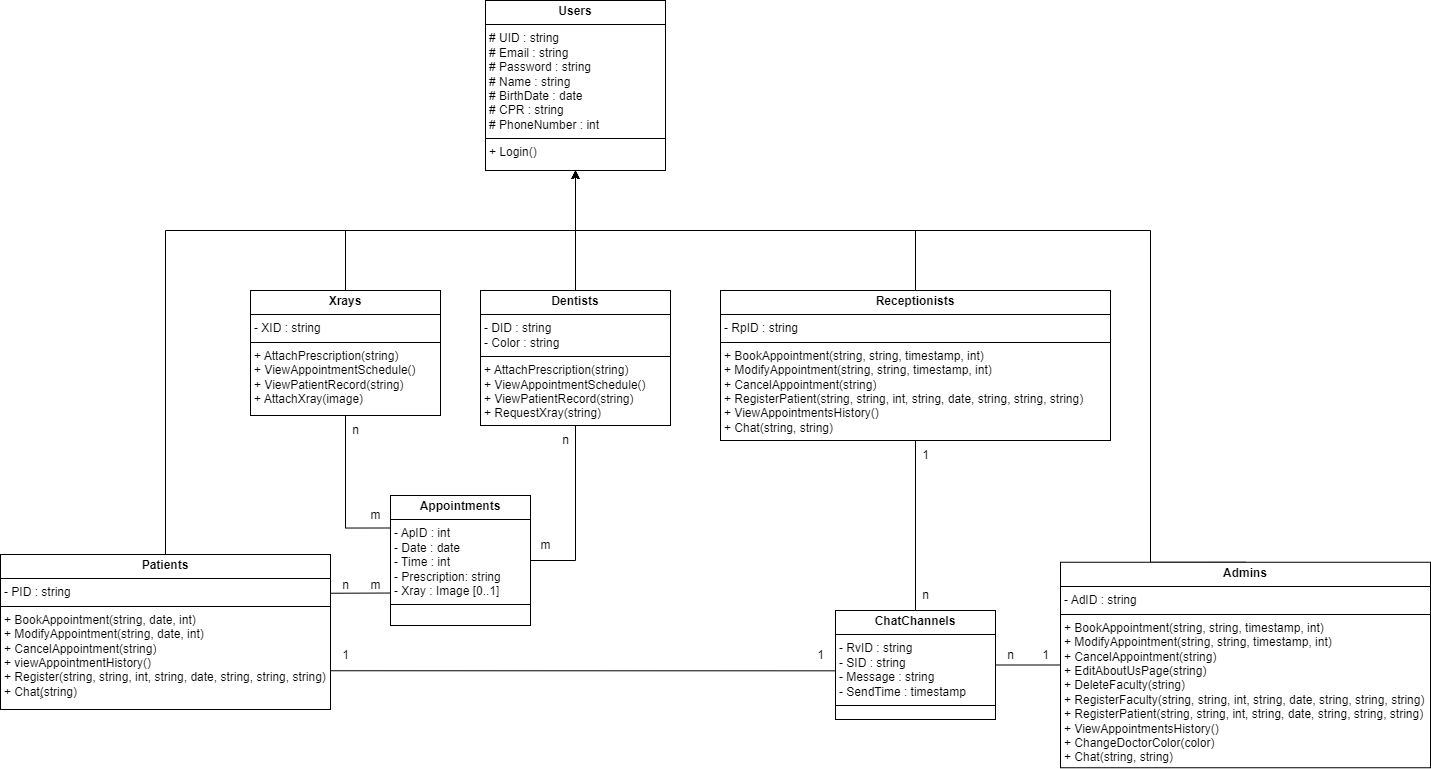

The diagram above was exported from draw.io. Its source (the exported page's mxGraphModel, read from the mxfile embedded in the PNG):
<mxGraphModel dx="1225" dy="1532" grid="1" gridSize="10" guides="1" tooltips="1" connect="1" arrows="1" fold="1" page="1" pageScale="1" pageWidth="850" pageHeight="1100" math="0" shadow="0">
  <root>
    <mxCell id="0" />
    <mxCell id="1" parent="0" />
    <mxCell id="yTbb3g21HIXO5gxVHFGl-17" style="edgeStyle=orthogonalEdgeStyle;rounded=0;orthogonalLoop=1;jettySize=auto;html=1;entryX=0.5;entryY=1;entryDx=0;entryDy=0;exitX=0.5;exitY=0;exitDx=0;exitDy=0;" parent="1" source="yTbb3g21HIXO5gxVHFGl-5" target="yTbb3g21HIXO5gxVHFGl-7" edge="1">
      <mxGeometry relative="1" as="geometry">
        <mxPoint x="425" y="230" as="sourcePoint" />
      </mxGeometry>
    </mxCell>
    <mxCell id="yTbb3g21HIXO5gxVHFGl-5" value="&lt;p style=&quot;margin:0px;margin-top:4px;text-align:center;&quot;&gt;&lt;b&gt;Dentists&lt;/b&gt;&lt;/p&gt;&lt;hr size=&quot;1&quot; style=&quot;border-style:solid;&quot;&gt;&lt;p style=&quot;margin:0px;margin-left:4px;&quot;&gt;- DID : string&lt;/p&gt;&lt;p style=&quot;margin:0px;margin-left:4px;&quot;&gt;- Color : string&lt;/p&gt;&lt;hr size=&quot;1&quot; style=&quot;border-style:solid;&quot;&gt;&lt;p style=&quot;margin:0px;margin-left:4px;&quot;&gt;&lt;span style=&quot;background-color: initial;&quot;&gt;+ AttachPrescription(string)&lt;/span&gt;&lt;br&gt;&lt;/p&gt;&lt;p style=&quot;margin:0px;margin-left:4px;&quot;&gt;+ ViewAppointmentSchedule()&lt;/p&gt;&lt;p style=&quot;margin:0px;margin-left:4px;&quot;&gt;+ ViewPatientRecord(string)&lt;/p&gt;&lt;p style=&quot;margin:0px;margin-left:4px;&quot;&gt;+ RequestXray(string)&lt;/p&gt;&lt;p style=&quot;margin:0px;margin-left:4px;&quot;&gt;&lt;br&gt;&lt;/p&gt;" style="verticalAlign=top;align=left;overflow=fill;html=1;whiteSpace=wrap;" parent="1" vertex="1">
      <mxGeometry x="290" y="200" width="190" height="135" as="geometry" />
    </mxCell>
    <mxCell id="yTbb3g21HIXO5gxVHFGl-16" style="edgeStyle=orthogonalEdgeStyle;rounded=0;orthogonalLoop=1;jettySize=auto;html=1;entryX=0.5;entryY=1;entryDx=0;entryDy=0;exitX=0.5;exitY=0;exitDx=0;exitDy=0;" parent="1" source="yTbb3g21HIXO5gxVHFGl-6" target="yTbb3g21HIXO5gxVHFGl-7" edge="1">
      <mxGeometry relative="1" as="geometry">
        <Array as="points">
          <mxPoint x="-25" y="140" />
          <mxPoint x="385" y="140" />
        </Array>
      </mxGeometry>
    </mxCell>
    <mxCell id="yTbb3g21HIXO5gxVHFGl-6" value="&lt;p style=&quot;margin:0px;margin-top:4px;text-align:center;&quot;&gt;&lt;b&gt;Patients&lt;/b&gt;&lt;br&gt;&lt;/p&gt;&lt;hr size=&quot;1&quot; style=&quot;border-style:solid;&quot;&gt;&lt;p style=&quot;margin:0px;margin-left:4px;&quot;&gt;- PID : string&lt;br&gt;&lt;/p&gt;&lt;hr size=&quot;1&quot; style=&quot;border-style:solid;&quot;&gt;&lt;p style=&quot;margin:0px;margin-left:4px;&quot;&gt;+ BookAppointment(string, date, int)&lt;span style=&quot;background-color: initial;&quot;&gt;&lt;br&gt;&lt;/span&gt;&lt;/p&gt;&lt;p style=&quot;margin:0px;margin-left:4px;&quot;&gt;+ ModifyAppointment(string, date, int)&lt;/p&gt;&lt;p style=&quot;margin:0px;margin-left:4px;&quot;&gt;&lt;span style=&quot;background-color: initial;&quot;&gt;+ CancelAppointment(string)&lt;/span&gt;&lt;br&gt;&lt;/p&gt;&lt;p style=&quot;margin:0px;margin-left:4px;&quot;&gt;+ viewAppointmentHistory()&lt;span style=&quot;background-color: initial;&quot;&gt;&lt;br&gt;&lt;/span&gt;&lt;/p&gt;&lt;p style=&quot;margin:0px;margin-left:4px;&quot;&gt;+ Register(&lt;span style=&quot;background-color: initial;&quot;&gt;string, string, int, string, date, string, string, string&lt;/span&gt;&lt;span style=&quot;background-color: initial;&quot;&gt;)&lt;/span&gt;&lt;/p&gt;&lt;p style=&quot;margin:0px;margin-left:4px;&quot;&gt;+ Chat(ٍstring)&lt;span style=&quot;background-color: initial;&quot;&gt;&lt;br&gt;&lt;/span&gt;&lt;/p&gt;&lt;p style=&quot;margin:0px;margin-left:4px;&quot;&gt;&lt;span style=&quot;background-color: initial;&quot;&gt;&lt;br&gt;&lt;/span&gt;&lt;/p&gt;" style="verticalAlign=top;align=left;overflow=fill;html=1;whiteSpace=wrap;" parent="1" vertex="1">
      <mxGeometry x="-190" y="464" width="330" height="155" as="geometry" />
    </mxCell>
    <mxCell id="yTbb3g21HIXO5gxVHFGl-7" value="&lt;p style=&quot;margin:0px;margin-top:4px;text-align:center;&quot;&gt;&lt;b&gt;Users&lt;/b&gt;&lt;/p&gt;&lt;hr size=&quot;1&quot; style=&quot;border-style:solid;&quot;&gt;&lt;p style=&quot;margin:0px;margin-left:4px;&quot;&gt;# UID : string&lt;/p&gt;&lt;p style=&quot;margin:0px;margin-left:4px;&quot;&gt;# Email : string&lt;/p&gt;&lt;p style=&quot;margin:0px;margin-left:4px;&quot;&gt;# Password : string&lt;/p&gt;&lt;p style=&quot;margin:0px;margin-left:4px;&quot;&gt;# Name : string&lt;/p&gt;&lt;p style=&quot;margin:0px;margin-left:4px;&quot;&gt;# BirthDate : date&lt;/p&gt;&lt;p style=&quot;margin:0px;margin-left:4px;&quot;&gt;# CPR : string&lt;/p&gt;&lt;p style=&quot;margin:0px;margin-left:4px;&quot;&gt;# PhoneNumber : int&lt;/p&gt;&lt;hr size=&quot;1&quot; style=&quot;border-style:solid;&quot;&gt;&lt;p style=&quot;margin:0px;margin-left:4px;&quot;&gt;&lt;span style=&quot;background-color: initial;&quot;&gt;+ Login()&lt;/span&gt;&lt;br&gt;&lt;/p&gt;" style="verticalAlign=top;align=left;overflow=fill;html=1;whiteSpace=wrap;" parent="1" vertex="1">
      <mxGeometry x="295" y="-90" width="180" height="170" as="geometry" />
    </mxCell>
    <mxCell id="yTbb3g21HIXO5gxVHFGl-15" style="edgeStyle=orthogonalEdgeStyle;rounded=0;orthogonalLoop=1;jettySize=auto;html=1;entryX=0.5;entryY=1;entryDx=0;entryDy=0;exitX=0.5;exitY=0;exitDx=0;exitDy=0;" parent="1" source="yTbb3g21HIXO5gxVHFGl-8" target="yTbb3g21HIXO5gxVHFGl-7" edge="1">
      <mxGeometry relative="1" as="geometry">
        <Array as="points">
          <mxPoint x="960" y="140" />
          <mxPoint x="385" y="140" />
        </Array>
      </mxGeometry>
    </mxCell>
    <mxCell id="yTbb3g21HIXO5gxVHFGl-8" value="&lt;p style=&quot;margin:0px;margin-top:4px;text-align:center;&quot;&gt;&lt;b&gt;Admins&lt;/b&gt;&lt;br&gt;&lt;/p&gt;&lt;hr size=&quot;1&quot; style=&quot;border-style:solid;&quot;&gt;&lt;p style=&quot;margin: 0px 0px 0px 4px;&quot;&gt;- AdID : string&lt;br&gt;&lt;/p&gt;&lt;hr size=&quot;1&quot; style=&quot;border-style:solid;&quot;&gt;&lt;p style=&quot;margin: 0px 0px 0px 4px;&quot;&gt;+ BookAppointment(string, string, timestamp, int)&lt;span style=&quot;background-color: initial;&quot;&gt;&lt;br&gt;&lt;/span&gt;&lt;/p&gt;&lt;p style=&quot;margin: 0px 0px 0px 4px;&quot;&gt;+ ModifyAppointment(&lt;span style=&quot;background-color: initial;&quot;&gt;string, string, timestamp, int&lt;/span&gt;&lt;span style=&quot;background-color: initial;&quot;&gt;)&lt;/span&gt;&lt;/p&gt;&lt;p style=&quot;margin: 0px 0px 0px 4px;&quot;&gt;&lt;span style=&quot;background-color: initial;&quot;&gt;+ CancelAppointment(string)&lt;/span&gt;&lt;/p&gt;&lt;p style=&quot;margin:0px;margin-left:4px;&quot;&gt;+ EditAboutUsPage(string)&lt;/p&gt;&lt;p style=&quot;margin:0px;margin-left:4px;&quot;&gt;+ DeleteFaculty(string)&lt;/p&gt;&lt;p style=&quot;margin:0px;margin-left:4px;&quot;&gt;+ RegisterFaculty(&lt;span style=&quot;background-color: initial;&quot;&gt;string, string, int, string, date, string, string, string&lt;/span&gt;&lt;span style=&quot;background-color: initial;&quot;&gt;)&lt;/span&gt;&lt;/p&gt;&lt;p style=&quot;margin:0px;margin-left:4px;&quot;&gt;+ RegisterPatient(&lt;span style=&quot;background-color: initial;&quot;&gt;string, string, int, string, date, string, string, string&lt;/span&gt;&lt;span style=&quot;background-color: initial;&quot;&gt;)&lt;/span&gt;&lt;/p&gt;&lt;p style=&quot;margin:0px;margin-left:4px;&quot;&gt;+ ViewAppointmentsHistory()&lt;/p&gt;&lt;p style=&quot;margin:0px;margin-left:4px;&quot;&gt;+ ChangeDoctorColor(color)&lt;/p&gt;&lt;p style=&quot;margin:0px;margin-left:4px;&quot;&gt;+ Chat(string, string)&lt;/p&gt;" style="verticalAlign=top;align=left;overflow=fill;html=1;whiteSpace=wrap;" parent="1" vertex="1">
      <mxGeometry x="870" y="471.75" width="370" height="205.5" as="geometry" />
    </mxCell>
    <mxCell id="yTbb3g21HIXO5gxVHFGl-13" value="&lt;p style=&quot;margin:0px;margin-top:4px;text-align:center;&quot;&gt;&lt;b&gt;Appointments&lt;/b&gt;&lt;/p&gt;&lt;hr size=&quot;1&quot; style=&quot;border-style:solid;&quot;&gt;&lt;p style=&quot;margin:0px;margin-left:4px;&quot;&gt;- ApID : int&lt;/p&gt;&lt;p style=&quot;margin:0px;margin-left:4px;&quot;&gt;- Date : date&lt;/p&gt;&lt;p style=&quot;margin:0px;margin-left:4px;&quot;&gt;- Time : int&lt;/p&gt;&lt;p style=&quot;margin: 0px 0px 0px 4px;&quot;&gt;- Prescription: string&lt;/p&gt;&lt;p style=&quot;margin: 0px 0px 0px 4px;&quot;&gt;&lt;span style=&quot;background-color: initial;&quot;&gt;- Xray : Image [0..1]&lt;/span&gt;&lt;/p&gt;&lt;hr size=&quot;1&quot; style=&quot;border-style:solid;&quot;&gt;&lt;p style=&quot;margin:0px;margin-left:4px;&quot;&gt;&lt;br&gt;&lt;/p&gt;" style="verticalAlign=top;align=left;overflow=fill;html=1;whiteSpace=wrap;" parent="1" vertex="1">
      <mxGeometry x="200" y="405" width="140" height="130" as="geometry" />
    </mxCell>
    <mxCell id="yTbb3g21HIXO5gxVHFGl-30" style="edgeStyle=orthogonalEdgeStyle;rounded=0;orthogonalLoop=1;jettySize=auto;html=1;exitX=0.5;exitY=0;exitDx=0;exitDy=0;entryX=0.5;entryY=1;entryDx=0;entryDy=0;" parent="1" source="yTbb3g21HIXO5gxVHFGl-26" target="yTbb3g21HIXO5gxVHFGl-7" edge="1">
      <mxGeometry relative="1" as="geometry">
        <Array as="points">
          <mxPoint x="645" y="140" />
          <mxPoint x="425" y="140" />
        </Array>
      </mxGeometry>
    </mxCell>
    <mxCell id="yTbb3g21HIXO5gxVHFGl-26" value="&lt;p style=&quot;margin:0px;margin-top:4px;text-align:center;&quot;&gt;&lt;b&gt;Receptionists&lt;/b&gt;&lt;br&gt;&lt;/p&gt;&lt;hr size=&quot;1&quot; style=&quot;border-style:solid;&quot;&gt;&lt;p style=&quot;margin: 0px 0px 0px 4px;&quot;&gt;- RpID : string&lt;br&gt;&lt;/p&gt;&lt;hr size=&quot;1&quot; style=&quot;border-style:solid;&quot;&gt;&lt;p style=&quot;margin: 0px 0px 0px 4px;&quot;&gt;+ BookAppointment(string, string, timestamp, int)&lt;span style=&quot;background-color: initial;&quot;&gt;&lt;br&gt;&lt;/span&gt;&lt;/p&gt;&lt;p style=&quot;margin: 0px 0px 0px 4px;&quot;&gt;+ ModifyAppointment(&lt;span style=&quot;background-color: initial;&quot;&gt;string, string, timestamp, int&lt;/span&gt;&lt;span style=&quot;background-color: initial;&quot;&gt;)&lt;/span&gt;&lt;/p&gt;&lt;p style=&quot;margin: 0px 0px 0px 4px;&quot;&gt;&lt;span style=&quot;background-color: initial;&quot;&gt;+ CancelAppointment(string)&lt;/span&gt;&lt;/p&gt;&lt;p style=&quot;margin: 0px 0px 0px 4px;&quot;&gt;+ RegisterPatient(string, string, int, string, date, string, string, string)&lt;br&gt;&lt;/p&gt;&lt;p style=&quot;margin: 0px 0px 0px 4px;&quot;&gt;+ ViewAppointmentsHistory()&lt;br&gt;&lt;/p&gt;&lt;p style=&quot;margin: 0px 0px 0px 4px;&quot;&gt;+ Chat(string, string)&lt;/p&gt;" style="verticalAlign=top;align=left;overflow=fill;html=1;whiteSpace=wrap;" parent="1" vertex="1">
      <mxGeometry x="530" y="200" width="390" height="150" as="geometry" />
    </mxCell>
    <mxCell id="yTbb3g21HIXO5gxVHFGl-32" value="&lt;p style=&quot;margin:0px;margin-top:4px;text-align:center;&quot;&gt;&lt;b&gt;ChatChannels&lt;/b&gt;&lt;/p&gt;&lt;hr size=&quot;1&quot; style=&quot;border-style:solid;&quot;&gt;&lt;p style=&quot;margin:0px;margin-left:4px;&quot;&gt;- RvID : string&lt;/p&gt;&lt;p style=&quot;margin:0px;margin-left:4px;&quot;&gt;- SID : string&lt;br&gt;&lt;/p&gt;&lt;p style=&quot;margin:0px;margin-left:4px;&quot;&gt;- Message : string&lt;/p&gt;&lt;p style=&quot;margin:0px;margin-left:4px;&quot;&gt;- SendTime : timestamp&lt;/p&gt;&lt;hr size=&quot;1&quot; style=&quot;border-style:solid;&quot;&gt;&lt;p style=&quot;margin:0px;margin-left:4px;&quot;&gt;&lt;br&gt;&lt;/p&gt;&lt;p style=&quot;margin:0px;margin-left:4px;&quot;&gt;&lt;br&gt;&lt;/p&gt;" style="verticalAlign=top;align=left;overflow=fill;html=1;whiteSpace=wrap;" parent="1" vertex="1">
      <mxGeometry x="645" y="520" width="160" height="109" as="geometry" />
    </mxCell>
    <mxCell id="0YagYZA5mE8eQWjIvtTb-3" style="edgeStyle=orthogonalEdgeStyle;rounded=0;orthogonalLoop=1;jettySize=auto;html=1;entryX=0.5;entryY=1;entryDx=0;entryDy=0;exitX=0.5;exitY=0;exitDx=0;exitDy=0;" parent="1" source="0YagYZA5mE8eQWjIvtTb-1" target="yTbb3g21HIXO5gxVHFGl-7" edge="1">
      <mxGeometry relative="1" as="geometry">
        <Array as="points">
          <mxPoint x="155" y="140" />
          <mxPoint x="385" y="140" />
        </Array>
      </mxGeometry>
    </mxCell>
    <mxCell id="0YagYZA5mE8eQWjIvtTb-1" value="&lt;p style=&quot;margin:0px;margin-top:4px;text-align:center;&quot;&gt;&lt;b&gt;Xrays&lt;/b&gt;&lt;/p&gt;&lt;hr size=&quot;1&quot; style=&quot;border-style:solid;&quot;&gt;&lt;p style=&quot;margin:0px;margin-left:4px;&quot;&gt;- XID : string&lt;br&gt;&lt;/p&gt;&lt;hr size=&quot;1&quot; style=&quot;border-style:solid;&quot;&gt;&lt;p style=&quot;margin: 0px 0px 0px 4px;&quot;&gt;&lt;span style=&quot;background-color: initial;&quot;&gt;+ AttachPrescription(string)&lt;/span&gt;&lt;br&gt;&lt;/p&gt;&lt;p style=&quot;margin: 0px 0px 0px 4px;&quot;&gt;+ ViewAppointmentSchedule()&lt;/p&gt;&lt;p style=&quot;margin: 0px 0px 0px 4px;&quot;&gt;+ ViewPatientRecord(string)&lt;/p&gt;&lt;p style=&quot;margin: 0px 0px 0px 4px;&quot;&gt;+ AttachXray(image)&lt;/p&gt;&lt;p style=&quot;margin:0px;margin-left:4px;&quot;&gt;&lt;br&gt;&lt;/p&gt;" style="verticalAlign=top;align=left;overflow=fill;html=1;whiteSpace=wrap;" parent="1" vertex="1">
      <mxGeometry x="60" y="200" width="190" height="125" as="geometry" />
    </mxCell>
    <mxCell id="G4aaDZ0U6lUwY_jJvvMV-10" value="" style="endArrow=none;html=1;rounded=0;edgeStyle=orthogonalEdgeStyle;entryX=0;entryY=0.75;entryDx=0;entryDy=0;exitX=1;exitY=0.25;exitDx=0;exitDy=0;" parent="1" source="yTbb3g21HIXO5gxVHFGl-6" target="yTbb3g21HIXO5gxVHFGl-13" edge="1">
      <mxGeometry width="50" height="50" relative="1" as="geometry">
        <mxPoint x="20" y="480" as="sourcePoint" />
        <mxPoint y="500" as="targetPoint" />
        <Array as="points">
          <mxPoint x="200" y="503" />
        </Array>
      </mxGeometry>
    </mxCell>
    <mxCell id="G4aaDZ0U6lUwY_jJvvMV-11" value="n" style="text;html=1;align=center;verticalAlign=middle;resizable=0;points=[];autosize=1;strokeColor=none;fillColor=none;" parent="1" vertex="1">
      <mxGeometry x="140" y="480" width="30" height="30" as="geometry" />
    </mxCell>
    <mxCell id="G4aaDZ0U6lUwY_jJvvMV-12" value="m" style="text;html=1;align=center;verticalAlign=middle;resizable=0;points=[];autosize=1;strokeColor=none;fillColor=none;" parent="1" vertex="1">
      <mxGeometry x="170" y="480" width="30" height="30" as="geometry" />
    </mxCell>
    <mxCell id="G4aaDZ0U6lUwY_jJvvMV-13" value="" style="endArrow=none;html=1;rounded=0;exitX=1;exitY=0.75;exitDx=0;exitDy=0;entryX=0;entryY=0.5;entryDx=0;entryDy=0;edgeStyle=orthogonalEdgeStyle;" parent="1" source="yTbb3g21HIXO5gxVHFGl-6" target="yTbb3g21HIXO5gxVHFGl-32" edge="1">
      <mxGeometry width="50" height="50" relative="1" as="geometry">
        <mxPoint x="-35" y="350" as="sourcePoint" />
        <mxPoint x="170" y="659" as="targetPoint" />
        <Array as="points">
          <mxPoint x="645" y="580" />
        </Array>
      </mxGeometry>
    </mxCell>
    <mxCell id="G4aaDZ0U6lUwY_jJvvMV-14" value="1" style="text;html=1;align=center;verticalAlign=middle;resizable=0;points=[];autosize=1;strokeColor=none;fillColor=none;" parent="1" vertex="1">
      <mxGeometry x="140" y="550" width="30" height="30" as="geometry" />
    </mxCell>
    <mxCell id="G4aaDZ0U6lUwY_jJvvMV-15" value="1" style="text;html=1;align=center;verticalAlign=middle;resizable=0;points=[];autosize=1;strokeColor=none;fillColor=none;" parent="1" vertex="1">
      <mxGeometry x="615" y="550" width="30" height="30" as="geometry" />
    </mxCell>
    <mxCell id="G4aaDZ0U6lUwY_jJvvMV-16" value="" style="endArrow=none;html=1;rounded=0;exitX=0.5;exitY=1;exitDx=0;exitDy=0;entryX=0.5;entryY=0;entryDx=0;entryDy=0;edgeStyle=orthogonalEdgeStyle;" parent="1" source="yTbb3g21HIXO5gxVHFGl-26" target="yTbb3g21HIXO5gxVHFGl-32" edge="1">
      <mxGeometry width="50" height="50" relative="1" as="geometry">
        <mxPoint x="-145" y="350" as="sourcePoint" />
        <mxPoint x="345" y="855" as="targetPoint" />
      </mxGeometry>
    </mxCell>
    <mxCell id="G4aaDZ0U6lUwY_jJvvMV-17" value="n" style="text;html=1;align=center;verticalAlign=middle;resizable=0;points=[];autosize=1;strokeColor=none;fillColor=none;" parent="1" vertex="1">
      <mxGeometry x="720" y="490" width="30" height="30" as="geometry" />
    </mxCell>
    <mxCell id="G4aaDZ0U6lUwY_jJvvMV-18" value="1" style="text;html=1;align=center;verticalAlign=middle;resizable=0;points=[];autosize=1;strokeColor=none;fillColor=none;" parent="1" vertex="1">
      <mxGeometry x="720" y="350" width="30" height="30" as="geometry" />
    </mxCell>
    <mxCell id="G4aaDZ0U6lUwY_jJvvMV-20" value="" style="endArrow=none;html=1;rounded=0;entryX=1;entryY=0.5;entryDx=0;entryDy=0;edgeStyle=orthogonalEdgeStyle;exitX=0;exitY=0.5;exitDx=0;exitDy=0;" parent="1" source="yTbb3g21HIXO5gxVHFGl-8" target="yTbb3g21HIXO5gxVHFGl-32" edge="1">
      <mxGeometry width="50" height="50" relative="1" as="geometry">
        <mxPoint x="970" y="650" as="sourcePoint" />
        <mxPoint x="505" y="833" as="targetPoint" />
      </mxGeometry>
    </mxCell>
    <mxCell id="G4aaDZ0U6lUwY_jJvvMV-21" value="n" style="text;html=1;align=center;verticalAlign=middle;resizable=0;points=[];autosize=1;strokeColor=none;fillColor=none;" parent="1" vertex="1">
      <mxGeometry x="805" y="550" width="30" height="30" as="geometry" />
    </mxCell>
    <mxCell id="G4aaDZ0U6lUwY_jJvvMV-22" value="1" style="text;html=1;align=center;verticalAlign=middle;resizable=0;points=[];autosize=1;strokeColor=none;fillColor=none;" parent="1" vertex="1">
      <mxGeometry x="840" y="550" width="30" height="30" as="geometry" />
    </mxCell>
    <mxCell id="G4aaDZ0U6lUwY_jJvvMV-26" value="" style="endArrow=none;html=1;rounded=0;exitX=0.5;exitY=1;exitDx=0;exitDy=0;entryX=0;entryY=0.25;entryDx=0;entryDy=0;edgeStyle=orthogonalEdgeStyle;" parent="1" source="0YagYZA5mE8eQWjIvtTb-1" target="yTbb3g21HIXO5gxVHFGl-13" edge="1">
      <mxGeometry width="50" height="50" relative="1" as="geometry">
        <mxPoint x="-35" y="350" as="sourcePoint" />
        <mxPoint x="170" y="659" as="targetPoint" />
      </mxGeometry>
    </mxCell>
    <mxCell id="G4aaDZ0U6lUwY_jJvvMV-27" value="n" style="text;html=1;align=center;verticalAlign=middle;resizable=0;points=[];autosize=1;strokeColor=none;fillColor=none;" parent="1" vertex="1">
      <mxGeometry x="150" y="325" width="30" height="30" as="geometry" />
    </mxCell>
    <mxCell id="G4aaDZ0U6lUwY_jJvvMV-28" value="m" style="text;html=1;align=center;verticalAlign=middle;resizable=0;points=[];autosize=1;strokeColor=none;fillColor=none;" parent="1" vertex="1">
      <mxGeometry x="170" y="410" width="30" height="30" as="geometry" />
    </mxCell>
    <mxCell id="G4aaDZ0U6lUwY_jJvvMV-29" value="" style="endArrow=none;html=1;rounded=0;exitX=0.5;exitY=1;exitDx=0;exitDy=0;entryX=1;entryY=0.5;entryDx=0;entryDy=0;edgeStyle=orthogonalEdgeStyle;" parent="1" source="yTbb3g21HIXO5gxVHFGl-5" target="yTbb3g21HIXO5gxVHFGl-13" edge="1">
      <mxGeometry width="50" height="50" relative="1" as="geometry">
        <mxPoint x="222" y="340" as="sourcePoint" />
        <mxPoint x="223" y="598" as="targetPoint" />
      </mxGeometry>
    </mxCell>
    <mxCell id="G4aaDZ0U6lUwY_jJvvMV-30" value="m" style="text;html=1;align=center;verticalAlign=middle;resizable=0;points=[];autosize=1;strokeColor=none;fillColor=none;" parent="1" vertex="1">
      <mxGeometry x="340" y="440" width="30" height="30" as="geometry" />
    </mxCell>
    <mxCell id="G4aaDZ0U6lUwY_jJvvMV-31" value="n" style="text;html=1;align=center;verticalAlign=middle;resizable=0;points=[];autosize=1;strokeColor=none;fillColor=none;" parent="1" vertex="1">
      <mxGeometry x="360" y="335" width="30" height="30" as="geometry" />
    </mxCell>
  </root>
</mxGraphModel>